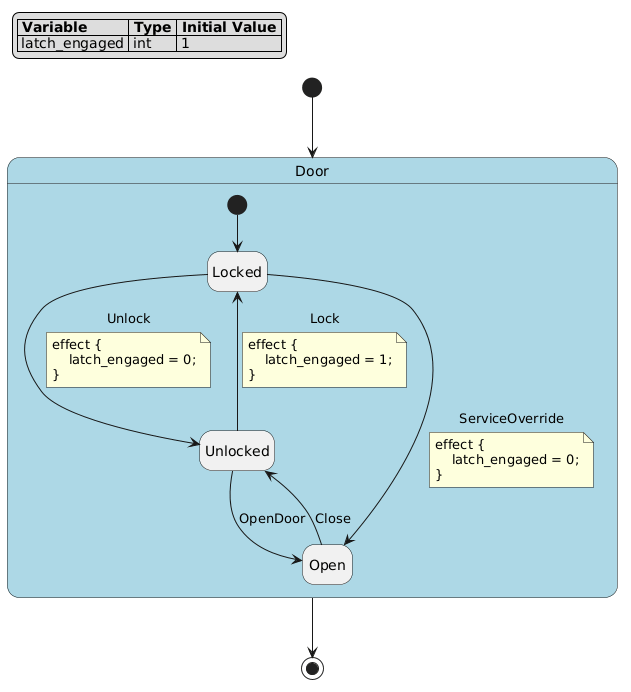

The diagram above was rendered by PlantUML. Its source (embedded in the PNG):
@startuml
hide empty description

skinparam state {
  BackgroundColor<<pseudo>> LightGray
  BackgroundColor<<composite>> LightBlue
  BorderColor<<pseudo>> Gray
  FontStyle<<pseudo>> italic
}

legend top left
|= Variable |= Type |= Initial Value |
| latch_engaged | int | 1 |
endlegend

state "Door" as door <<composite>> {
    state "Locked" as door__locked
    state "Unlocked" as door__unlocked
    state "Open" as door__open
    [*] --> door__locked
    door__locked --> door__unlocked : Unlock
    note on link
    effect {
        latch_engaged = 0;
    }
    end note
    door__unlocked --> door__open : OpenDoor
    door__open --> door__unlocked : Close
    door__unlocked --> door__locked : Lock
    note on link
    effect {
        latch_engaged = 1;
    }
    end note
    door__locked --> door__open : ServiceOverride
    note on link
    effect {
        latch_engaged = 0;
    }
    end note
}
[*] --> door
door --> [*]
@enduml